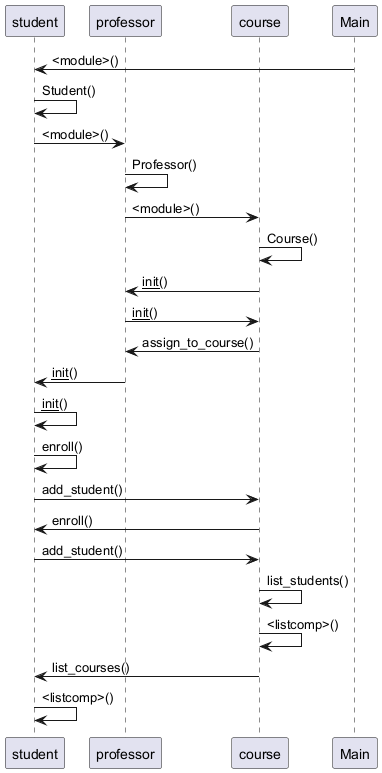

The diagram above was rendered by PlantUML. Its source (embedded in the PNG):
@startuml
participant "student" as Object1
participant "professor" as Object2
participant "course" as Object3
Main -> Object1: <module>()
Object1 -> Object1: Student()
Object1 -> Object2: <module>()
Object2 -> Object2: Professor()
Object2 -> Object3: <module>()
Object3 -> Object3: Course()
Object3 -> Object2: __init__()
Object2 -> Object3: __init__()
Object3 -> Object2: assign_to_course()
Object2 -> Object1: __init__()
Object1 -> Object1: __init__()
Object1 -> Object1: enroll()
Object1 -> Object3: add_student()
Object3 -> Object1: enroll()
Object1 -> Object3: add_student()
Object3 -> Object3: list_students()
Object3 -> Object3: <listcomp>()
Object3 -> Object1: list_courses()
Object1 -> Object1: <listcomp>()
@enduml